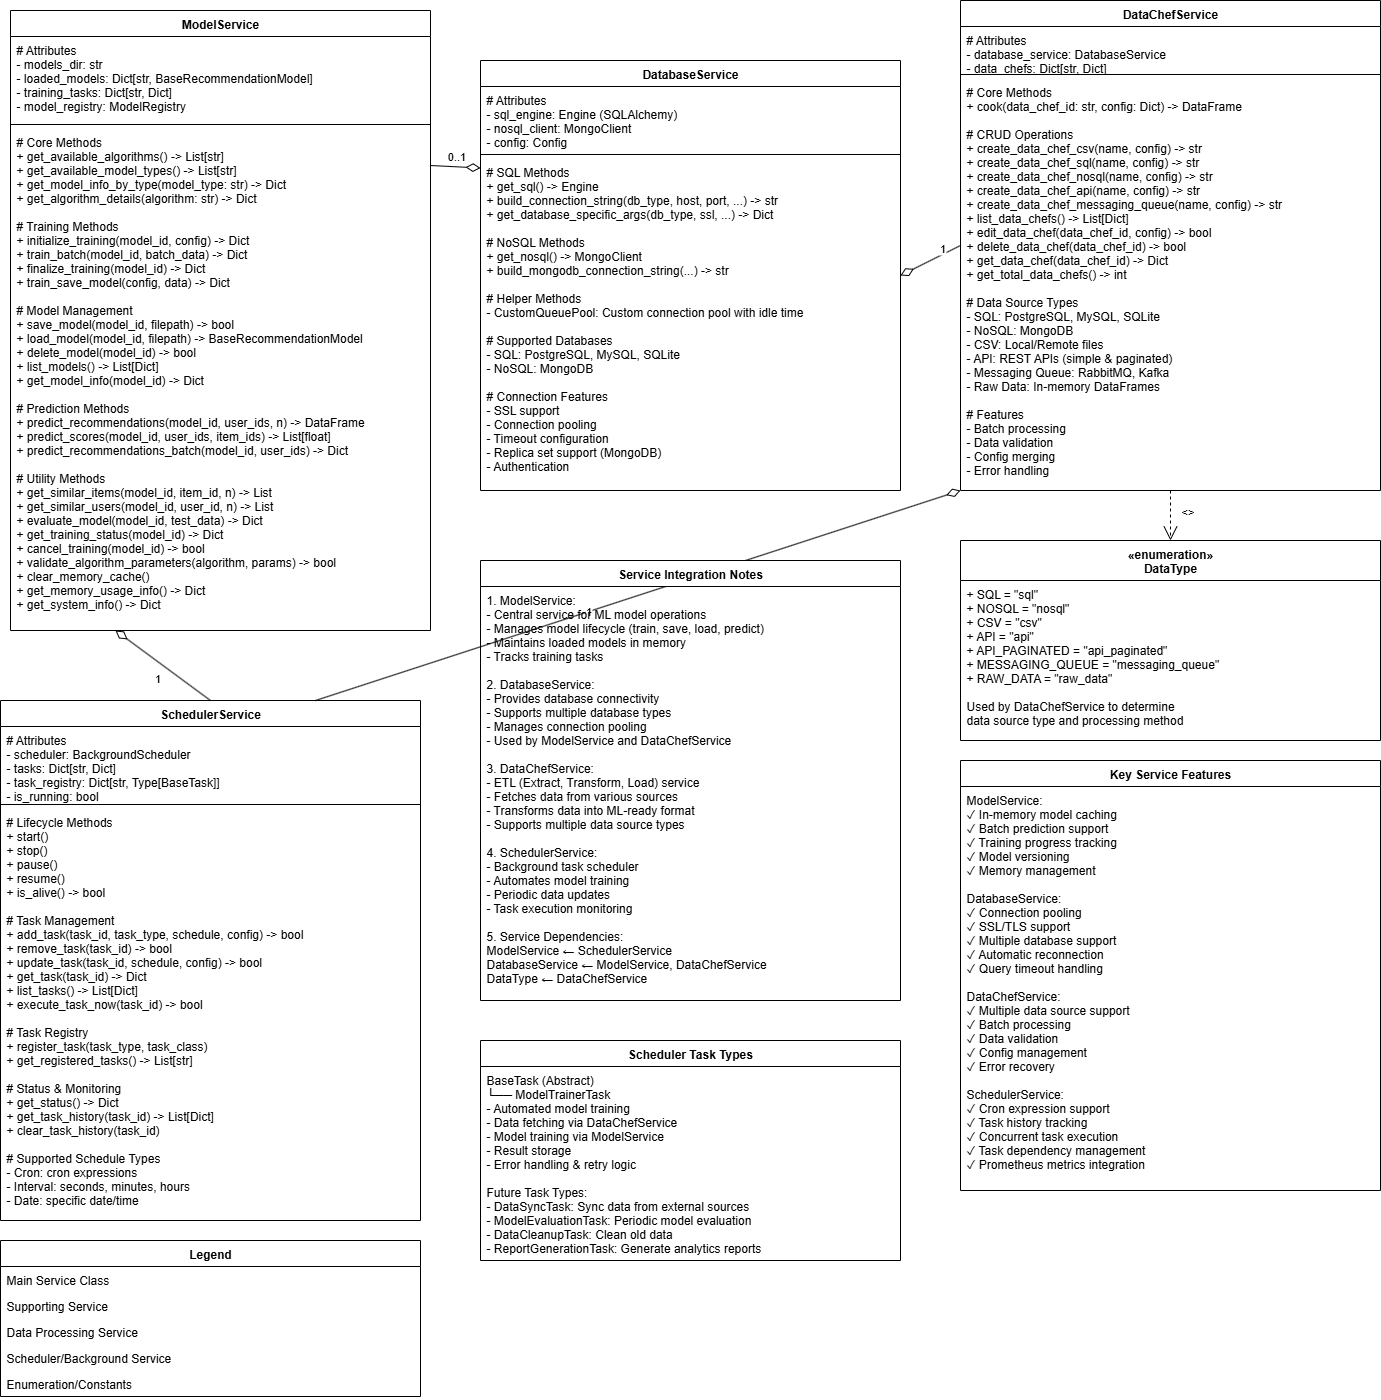

The diagram above was exported from draw.io. Its source (the exported page's mxGraphModel, read from the mxfile embedded in the PNG):
<mxGraphModel dx="1512" dy="777" grid="1" gridSize="10" guides="1" tooltips="1" connect="1" arrows="1" fold="1" page="1" pageScale="1" pageWidth="1600" pageHeight="1200" math="0" shadow="0">
  <root>
    <mxCell id="0" />
    <mxCell id="1" parent="0" />
    <mxCell id="model-service" value="ModelService" style="swimlane;fontStyle=1;align=center;verticalAlign=top;childLayout=stackLayout;horizontal=1;startSize=26;horizontalStack=0;resizeParent=1;resizeParentMax=0;resizeLast=0;collapsible=1;marginBottom=0;" parent="1" vertex="1">
      <mxGeometry x="50" y="50" width="420" height="620" as="geometry" />
    </mxCell>
    <mxCell id="model-service-attrs" value="# Attributes&#10;- models_dir: str&#10;- loaded_models: Dict[str, BaseRecommendationModel]&#10;- training_tasks: Dict[str, Dict]&#10;- model_registry: ModelRegistry" style="text;strokeColor=none;fillColor=none;align=left;verticalAlign=top;spacingLeft=4;spacingRight=4;overflow=hidden;rotatable=0;points=[[0,0.5],[1,0.5]];portConstraint=eastwest;" parent="model-service" vertex="1">
      <mxGeometry y="26" width="420" height="84" as="geometry" />
    </mxCell>
    <mxCell id="model-service-separator" value="" style="line;strokeWidth=1;fillColor=none;align=left;verticalAlign=middle;spacingTop=-1;spacingLeft=3;spacingRight=3;rotatable=0;labelPosition=right;points=[];portConstraint=eastwest;" parent="model-service" vertex="1">
      <mxGeometry y="110" width="420" height="8" as="geometry" />
    </mxCell>
    <mxCell id="model-service-methods" value="# Core Methods&#10;+ get_available_algorithms() -&gt; List[str]&#10;+ get_available_model_types() -&gt; List[str]&#10;+ get_model_info_by_type(model_type: str) -&gt; Dict&#10;+ get_algorithm_details(algorithm: str) -&gt; Dict&#10;&#10;# Training Methods&#10;+ initialize_training(model_id, config) -&gt; Dict&#10;+ train_batch(model_id, batch_data) -&gt; Dict&#10;+ finalize_training(model_id) -&gt; Dict&#10;+ train_save_model(config, data) -&gt; Dict&#10;&#10;# Model Management&#10;+ save_model(model_id, filepath) -&gt; bool&#10;+ load_model(model_id, filepath) -&gt; BaseRecommendationModel&#10;+ delete_model(model_id) -&gt; bool&#10;+ list_models() -&gt; List[Dict]&#10;+ get_model_info(model_id) -&gt; Dict&#10;&#10;# Prediction Methods&#10;+ predict_recommendations(model_id, user_ids, n) -&gt; DataFrame&#10;+ predict_scores(model_id, user_ids, item_ids) -&gt; List[float]&#10;+ predict_recommendations_batch(model_id, user_ids) -&gt; Dict&#10;&#10;# Utility Methods&#10;+ get_similar_items(model_id, item_id, n) -&gt; List&#10;+ get_similar_users(model_id, user_id, n) -&gt; List&#10;+ evaluate_model(model_id, test_data) -&gt; Dict&#10;+ get_training_status(model_id) -&gt; Dict&#10;+ cancel_training(model_id) -&gt; bool&#10;+ validate_algorithm_parameters(algorithm, params) -&gt; bool&#10;+ clear_memory_cache()&#10;+ get_memory_usage_info() -&gt; Dict&#10;+ get_system_info() -&gt; Dict" style="text;strokeColor=none;fillColor=none;align=left;verticalAlign=top;spacingLeft=4;spacingRight=4;overflow=hidden;rotatable=0;points=[[0,0.5],[1,0.5]];portConstraint=eastwest;" parent="model-service" vertex="1">
      <mxGeometry y="118" width="420" height="502" as="geometry" />
    </mxCell>
    <mxCell id="database-service" value="DatabaseService" style="swimlane;fontStyle=1;align=center;verticalAlign=top;childLayout=stackLayout;horizontal=1;startSize=26;horizontalStack=0;resizeParent=1;resizeParentMax=0;resizeLast=0;collapsible=1;marginBottom=0;" parent="1" vertex="1">
      <mxGeometry x="520" y="100" width="420" height="430" as="geometry" />
    </mxCell>
    <mxCell id="database-service-attrs" value="# Attributes&#10;- sql_engine: Engine (SQLAlchemy)&#10;- nosql_client: MongoClient&#10;- config: Config" style="text;strokeColor=none;fillColor=none;align=left;verticalAlign=top;spacingLeft=4;spacingRight=4;overflow=hidden;rotatable=0;points=[[0,0.5],[1,0.5]];portConstraint=eastwest;" parent="database-service" vertex="1">
      <mxGeometry y="26" width="420" height="64" as="geometry" />
    </mxCell>
    <mxCell id="database-service-separator" value="" style="line;strokeWidth=1;fillColor=none;align=left;verticalAlign=middle;spacingTop=-1;spacingLeft=3;spacingRight=3;rotatable=0;labelPosition=right;points=[];portConstraint=eastwest;" parent="database-service" vertex="1">
      <mxGeometry y="90" width="420" height="8" as="geometry" />
    </mxCell>
    <mxCell id="database-service-methods" value="# SQL Methods&#10;+ get_sql() -&gt; Engine&#10;+ build_connection_string(db_type, host, port, ...) -&gt; str&#10;+ get_database_specific_args(db_type, ssl, ...) -&gt; Dict&#10;&#10;# NoSQL Methods&#10;+ get_nosql() -&gt; MongoClient&#10;+ build_mongodb_connection_string(...) -&gt; str&#10;&#10;# Helper Methods&#10;- CustomQueuePool: Custom connection pool with idle time&#10;&#10;# Supported Databases&#10;- SQL: PostgreSQL, MySQL, SQLite&#10;- NoSQL: MongoDB&#10;&#10;# Connection Features&#10;- SSL support&#10;- Connection pooling&#10;- Timeout configuration&#10;- Replica set support (MongoDB)&#10;- Authentication" style="text;strokeColor=none;fillColor=none;align=left;verticalAlign=top;spacingLeft=4;spacingRight=4;overflow=hidden;rotatable=0;points=[[0,0.5],[1,0.5]];portConstraint=eastwest;" parent="database-service" vertex="1">
      <mxGeometry y="98" width="420" height="332" as="geometry" />
    </mxCell>
    <mxCell id="datachef-service" value="DataChefService" style="swimlane;fontStyle=1;align=center;verticalAlign=top;childLayout=stackLayout;horizontal=1;startSize=26;horizontalStack=0;resizeParent=1;resizeParentMax=0;resizeLast=0;collapsible=1;marginBottom=0;" parent="1" vertex="1">
      <mxGeometry x="1000" y="40" width="420" height="490" as="geometry" />
    </mxCell>
    <mxCell id="datachef-service-attrs" value="# Attributes&#10;- database_service: DatabaseService&#10;- data_chefs: Dict[str, Dict]" style="text;strokeColor=none;fillColor=none;align=left;verticalAlign=top;spacingLeft=4;spacingRight=4;overflow=hidden;rotatable=0;points=[[0,0.5],[1,0.5]];portConstraint=eastwest;" parent="datachef-service" vertex="1">
      <mxGeometry y="26" width="420" height="44" as="geometry" />
    </mxCell>
    <mxCell id="datachef-service-separator" value="" style="line;strokeWidth=1;fillColor=none;align=left;verticalAlign=middle;spacingTop=-1;spacingLeft=3;spacingRight=3;rotatable=0;labelPosition=right;points=[];portConstraint=eastwest;" parent="datachef-service" vertex="1">
      <mxGeometry y="70" width="420" height="8" as="geometry" />
    </mxCell>
    <mxCell id="datachef-service-methods" value="# Core Methods&#10;+ cook(data_chef_id: str, config: Dict) -&gt; DataFrame&#10;&#10;# CRUD Operations&#10;+ create_data_chef_csv(name, config) -&gt; str&#10;+ create_data_chef_sql(name, config) -&gt; str&#10;+ create_data_chef_nosql(name, config) -&gt; str&#10;+ create_data_chef_api(name, config) -&gt; str&#10;+ create_data_chef_messaging_queue(name, config) -&gt; str&#10;+ list_data_chefs() -&gt; List[Dict]&#10;+ edit_data_chef(data_chef_id, config) -&gt; bool&#10;+ delete_data_chef(data_chef_id) -&gt; bool&#10;+ get_data_chef(data_chef_id) -&gt; Dict&#10;+ get_total_data_chefs() -&gt; int&#10;&#10;# Data Source Types&#10;- SQL: PostgreSQL, MySQL, SQLite&#10;- NoSQL: MongoDB&#10;- CSV: Local/Remote files&#10;- API: REST APIs (simple &amp; paginated)&#10;- Messaging Queue: RabbitMQ, Kafka&#10;- Raw Data: In-memory DataFrames&#10;&#10;# Features&#10;- Batch processing&#10;- Data validation&#10;- Config merging&#10;- Error handling" style="text;strokeColor=none;fillColor=none;align=left;verticalAlign=top;spacingLeft=4;spacingRight=4;overflow=hidden;rotatable=0;points=[[0,0.5],[1,0.5]];portConstraint=eastwest;" parent="datachef-service" vertex="1">
      <mxGeometry y="78" width="420" height="412" as="geometry" />
    </mxCell>
    <mxCell id="scheduler-service" value="SchedulerService" style="swimlane;fontStyle=1;align=center;verticalAlign=top;childLayout=stackLayout;horizontal=1;startSize=26;horizontalStack=0;resizeParent=1;resizeParentMax=0;resizeLast=0;collapsible=1;marginBottom=0;" parent="1" vertex="1">
      <mxGeometry x="40" y="740" width="420" height="520" as="geometry" />
    </mxCell>
    <mxCell id="scheduler-service-attrs" value="# Attributes&#10;- scheduler: BackgroundScheduler&#10;- tasks: Dict[str, Dict]&#10;- task_registry: Dict[str, Type[BaseTask]]&#10;- is_running: bool" style="text;strokeColor=none;fillColor=none;align=left;verticalAlign=top;spacingLeft=4;spacingRight=4;overflow=hidden;rotatable=0;points=[[0,0.5],[1,0.5]];portConstraint=eastwest;" parent="scheduler-service" vertex="1">
      <mxGeometry y="26" width="420" height="74" as="geometry" />
    </mxCell>
    <mxCell id="scheduler-service-separator" value="" style="line;strokeWidth=1;fillColor=none;align=left;verticalAlign=middle;spacingTop=-1;spacingLeft=3;spacingRight=3;rotatable=0;labelPosition=right;points=[];portConstraint=eastwest;" parent="scheduler-service" vertex="1">
      <mxGeometry y="100" width="420" height="8" as="geometry" />
    </mxCell>
    <mxCell id="scheduler-service-methods" value="# Lifecycle Methods&#10;+ start()&#10;+ stop()&#10;+ pause()&#10;+ resume()&#10;+ is_alive() -&gt; bool&#10;&#10;# Task Management&#10;+ add_task(task_id, task_type, schedule, config) -&gt; bool&#10;+ remove_task(task_id) -&gt; bool&#10;+ update_task(task_id, schedule, config) -&gt; bool&#10;+ get_task(task_id) -&gt; Dict&#10;+ list_tasks() -&gt; List[Dict]&#10;+ execute_task_now(task_id) -&gt; bool&#10;&#10;# Task Registry&#10;+ register_task(task_type, task_class)&#10;+ get_registered_tasks() -&gt; List[str]&#10;&#10;# Status &amp; Monitoring&#10;+ get_status() -&gt; Dict&#10;+ get_task_history(task_id) -&gt; List[Dict]&#10;+ clear_task_history(task_id)&#10;&#10;# Supported Schedule Types&#10;- Cron: cron expressions&#10;- Interval: seconds, minutes, hours&#10;- Date: specific date/time" style="text;strokeColor=none;fillColor=none;align=left;verticalAlign=top;spacingLeft=4;spacingRight=4;overflow=hidden;rotatable=0;points=[[0,0.5],[1,0.5]];portConstraint=eastwest;" parent="scheduler-service" vertex="1">
      <mxGeometry y="108" width="420" height="412" as="geometry" />
    </mxCell>
    <mxCell id="datatype-enum" value="«enumeration»&#10;DataType" style="swimlane;fontStyle=1;align=center;verticalAlign=top;childLayout=stackLayout;horizontal=1;startSize=40;horizontalStack=0;resizeParent=1;resizeParentMax=0;resizeLast=0;collapsible=1;marginBottom=0;" parent="1" vertex="1">
      <mxGeometry x="1000" y="580" width="420" height="200" as="geometry" />
    </mxCell>
    <mxCell id="datatype-values" value="+ SQL = &quot;sql&quot;&#10;+ NOSQL = &quot;nosql&quot;&#10;+ CSV = &quot;csv&quot;&#10;+ API = &quot;api&quot;&#10;+ API_PAGINATED = &quot;api_paginated&quot;&#10;+ MESSAGING_QUEUE = &quot;messaging_queue&quot;&#10;+ RAW_DATA = &quot;raw_data&quot;&#10;&#10;Used by DataChefService to determine&#10;data source type and processing method" style="text;strokeColor=none;fillColor=none;align=left;verticalAlign=top;spacingLeft=4;spacingRight=4;overflow=hidden;rotatable=0;points=[[0,0.5],[1,0.5]];portConstraint=eastwest;" parent="datatype-enum" vertex="1">
      <mxGeometry y="40" width="420" height="160" as="geometry" />
    </mxCell>
    <mxCell id="rel-model-db" value="" style="endArrow=diamondThin;endFill=0;endSize=12;html=1;exitX=1;exitY=0.25;exitDx=0;exitDy=0;entryX=0;entryY=0.25;entryDx=0;entryDy=0;" parent="1" source="model-service" target="database-service" edge="1">
      <mxGeometry width="160" relative="1" as="geometry">
        <mxPoint x="470" y="200" as="sourcePoint" />
        <mxPoint x="630" y="200" as="targetPoint" />
      </mxGeometry>
    </mxCell>
    <mxCell id="rel-model-db-label" value="0..1" style="edgeLabel;html=1;align=center;verticalAlign=middle;resizable=0;points=[];" parent="rel-model-db" vertex="1" connectable="0">
      <mxGeometry x="-0.2" y="1" relative="1" as="geometry">
        <mxPoint x="5" y="-10" as="offset" />
      </mxGeometry>
    </mxCell>
    <mxCell id="rel-chef-db" value="" style="endArrow=diamondThin;endFill=0;endSize=12;html=1;exitX=0;exitY=0.5;exitDx=0;exitDy=0;entryX=1;entryY=0.5;entryDx=0;entryDy=0;" parent="1" source="datachef-service" target="database-service" edge="1">
      <mxGeometry width="160" relative="1" as="geometry">
        <mxPoint x="470" y="255" as="sourcePoint" />
        <mxPoint x="530" y="255" as="targetPoint" />
      </mxGeometry>
    </mxCell>
    <mxCell id="rel-chef-db-label" value="1" style="edgeLabel;html=1;align=center;verticalAlign=middle;resizable=0;points=[];" parent="rel-chef-db" vertex="1" connectable="0">
      <mxGeometry x="-0.2" y="1" relative="1" as="geometry">
        <mxPoint x="5" y="-10" as="offset" />
      </mxGeometry>
    </mxCell>
    <mxCell id="rel-chef-datatype" value="" style="endArrow=open;endFill=0;endSize=12;html=1;exitX=0.5;exitY=1;exitDx=0;exitDy=0;entryX=0.5;entryY=0;entryDx=0;entryDy=0;dashed=1;" parent="1" source="datachef-service" target="datatype-enum" edge="1">
      <mxGeometry width="160" relative="1" as="geometry">
        <mxPoint x="1010" y="310" as="sourcePoint" />
        <mxPoint x="950" y="310" as="targetPoint" />
      </mxGeometry>
    </mxCell>
    <mxCell id="rel-chef-datatype-label" value="&lt;&lt;depends&gt;&gt;" style="edgeLabel;html=1;align=center;verticalAlign=middle;resizable=0;points=[];" parent="rel-chef-datatype" vertex="1" connectable="0">
      <mxGeometry x="-0.2" y="1" relative="1" as="geometry">
        <mxPoint x="15" as="offset" />
      </mxGeometry>
    </mxCell>
    <mxCell id="rel-scheduler-model" value="" style="endArrow=diamondThin;endFill=0;endSize=12;html=1;exitX=0.5;exitY=0;exitDx=0;exitDy=0;entryX=0.25;entryY=1;entryDx=0;entryDy=0;" parent="1" source="scheduler-service" target="model-service" edge="1">
      <mxGeometry width="160" relative="1" as="geometry">
        <mxPoint x="1220" y="550" as="sourcePoint" />
        <mxPoint x="1220" y="590" as="targetPoint" />
      </mxGeometry>
    </mxCell>
    <mxCell id="rel-scheduler-model-label" value="1" style="edgeLabel;html=1;align=center;verticalAlign=middle;resizable=0;points=[];" parent="rel-scheduler-model" vertex="1" connectable="0">
      <mxGeometry x="-0.2" y="1" relative="1" as="geometry">
        <mxPoint x="-15" y="5" as="offset" />
      </mxGeometry>
    </mxCell>
    <mxCell id="rel-scheduler-chef" value="" style="endArrow=diamondThin;endFill=0;endSize=12;html=1;exitX=0.75;exitY=0;exitDx=0;exitDy=0;entryX=0;entryY=1;entryDx=0;entryDy=0;" parent="1" source="scheduler-service" target="datachef-service" edge="1">
      <mxGeometry width="160" relative="1" as="geometry">
        <mxPoint x="360" y="740" as="sourcePoint" />
        <mxPoint x="1000" y="530" as="targetPoint" />
      </mxGeometry>
    </mxCell>
    <mxCell id="rel-scheduler-chef-label" value="1" style="edgeLabel;html=1;align=center;verticalAlign=middle;resizable=0;points=[];" parent="rel-scheduler-chef" vertex="1" connectable="0">
      <mxGeometry x="-0.2" y="1" relative="1" as="geometry">
        <mxPoint x="15" y="-5" as="offset" />
      </mxGeometry>
    </mxCell>
    <mxCell id="integration-notes" value="Service Integration Notes" style="swimlane;fontStyle=1;align=center;verticalAlign=top;childLayout=stackLayout;horizontal=1;startSize=26;horizontalStack=0;resizeParent=1;resizeParentMax=0;resizeLast=0;collapsible=1;marginBottom=0;" parent="1" vertex="1">
      <mxGeometry x="520" y="600" width="420" height="440" as="geometry" />
    </mxCell>
    <mxCell id="integration-content" value="1. ModelService:&#10;   - Central service for ML model operations&#10;   - Manages model lifecycle (train, save, load, predict)&#10;   - Maintains loaded models in memory&#10;   - Tracks training tasks&#10;&#10;2. DatabaseService:&#10;   - Provides database connectivity&#10;   - Supports multiple database types&#10;   - Manages connection pooling&#10;   - Used by ModelService and DataChefService&#10;&#10;3. DataChefService:&#10;   - ETL (Extract, Transform, Load) service&#10;   - Fetches data from various sources&#10;   - Transforms data into ML-ready format&#10;   - Supports multiple data source types&#10;&#10;4. SchedulerService:&#10;   - Background task scheduler&#10;   - Automates model training&#10;   - Periodic data updates&#10;   - Task execution monitoring&#10;&#10;5. Service Dependencies:&#10;   ModelService ← SchedulerService&#10;   DatabaseService ← ModelService, DataChefService&#10;   DataType ← DataChefService" style="text;strokeColor=none;fillColor=none;align=left;verticalAlign=top;spacingLeft=4;spacingRight=4;overflow=hidden;rotatable=0;points=[[0,0.5],[1,0.5]];portConstraint=eastwest;" parent="integration-notes" vertex="1">
      <mxGeometry y="26" width="420" height="414" as="geometry" />
    </mxCell>
    <mxCell id="task-types" value="Scheduler Task Types" style="swimlane;fontStyle=1;align=center;verticalAlign=top;childLayout=stackLayout;horizontal=1;startSize=26;horizontalStack=0;resizeParent=1;resizeParentMax=0;resizeLast=0;collapsible=1;marginBottom=0;" parent="1" vertex="1">
      <mxGeometry x="520" y="1080" width="420" height="220" as="geometry" />
    </mxCell>
    <mxCell id="task-types-content" value="BaseTask (Abstract)&#10;└── ModelTrainerTask&#10;    - Automated model training&#10;    - Data fetching via DataChefService&#10;    - Model training via ModelService&#10;    - Result storage&#10;    - Error handling &amp; retry logic&#10;&#10;Future Task Types:&#10;- DataSyncTask: Sync data from external sources&#10;- ModelEvaluationTask: Periodic model evaluation&#10;- DataCleanupTask: Clean old data&#10;- ReportGenerationTask: Generate analytics reports" style="text;strokeColor=none;fillColor=none;align=left;verticalAlign=top;spacingLeft=4;spacingRight=4;overflow=hidden;rotatable=0;points=[[0,0.5],[1,0.5]];portConstraint=eastwest;" parent="task-types" vertex="1">
      <mxGeometry y="26" width="420" height="194" as="geometry" />
    </mxCell>
    <mxCell id="features-box" value="Key Service Features" style="swimlane;fontStyle=1;align=center;verticalAlign=top;childLayout=stackLayout;horizontal=1;startSize=26;horizontalStack=0;resizeParent=1;resizeParentMax=0;resizeLast=0;collapsible=1;marginBottom=0;" parent="1" vertex="1">
      <mxGeometry x="1000" y="800" width="420" height="430" as="geometry" />
    </mxCell>
    <mxCell id="features-content" value="ModelService:&#10;✓ In-memory model caching&#10;✓ Batch prediction support&#10;✓ Training progress tracking&#10;✓ Model versioning&#10;✓ Memory management&#10;&#10;DatabaseService:&#10;✓ Connection pooling&#10;✓ SSL/TLS support&#10;✓ Multiple database support&#10;✓ Automatic reconnection&#10;✓ Query timeout handling&#10;&#10;DataChefService:&#10;✓ Multiple data source support&#10;✓ Batch processing&#10;✓ Data validation&#10;✓ Config management&#10;✓ Error recovery&#10;&#10;SchedulerService:&#10;✓ Cron expression support&#10;✓ Task history tracking&#10;✓ Concurrent task execution&#10;✓ Task dependency management&#10;✓ Prometheus metrics integration" style="text;strokeColor=none;fillColor=none;align=left;verticalAlign=top;spacingLeft=4;spacingRight=4;overflow=hidden;rotatable=0;points=[[0,0.5],[1,0.5]];portConstraint=eastwest;" parent="features-box" vertex="1">
      <mxGeometry y="26" width="420" height="404" as="geometry" />
    </mxCell>
    <mxCell id="legend" value="Legend" style="swimlane;fontStyle=1;align=center;verticalAlign=top;childLayout=stackLayout;horizontal=1;startSize=26;horizontalStack=0;resizeParent=1;resizeParentMax=0;resizeLast=0;collapsible=1;marginBottom=0;" parent="1" vertex="1">
      <mxGeometry x="40" y="1280" width="420" height="156" as="geometry" />
    </mxCell>
    <mxCell id="legend-main" value="Main Service Class" style="text;align=left;verticalAlign=top;spacingLeft=4;spacingRight=4;overflow=hidden;rotatable=0;points=[[0,0.5],[1,0.5]];portConstraint=eastwest;" parent="legend" vertex="1">
      <mxGeometry y="26" width="420" height="26" as="geometry" />
    </mxCell>
    <mxCell id="legend-support" value="Supporting Service" style="text;align=left;verticalAlign=top;spacingLeft=4;spacingRight=4;overflow=hidden;rotatable=0;points=[[0,0.5],[1,0.5]];portConstraint=eastwest;" parent="legend" vertex="1">
      <mxGeometry y="52" width="420" height="26" as="geometry" />
    </mxCell>
    <mxCell id="legend-data" value="Data Processing Service" style="text;align=left;verticalAlign=top;spacingLeft=4;spacingRight=4;overflow=hidden;rotatable=0;points=[[0,0.5],[1,0.5]];portConstraint=eastwest;" parent="legend" vertex="1">
      <mxGeometry y="78" width="420" height="26" as="geometry" />
    </mxCell>
    <mxCell id="legend-scheduler" value="Scheduler/Background Service" style="text;align=left;verticalAlign=top;spacingLeft=4;spacingRight=4;overflow=hidden;rotatable=0;points=[[0,0.5],[1,0.5]];portConstraint=eastwest;" parent="legend" vertex="1">
      <mxGeometry y="104" width="420" height="26" as="geometry" />
    </mxCell>
    <mxCell id="legend-enum" value="Enumeration/Constants" style="text;align=left;verticalAlign=top;spacingLeft=4;spacingRight=4;overflow=hidden;rotatable=0;points=[[0,0.5],[1,0.5]];portConstraint=eastwest;" parent="legend" vertex="1">
      <mxGeometry y="130" width="420" height="26" as="geometry" />
    </mxCell>
  </root>
</mxGraphModel>